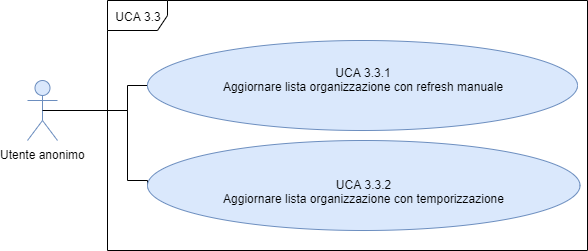

The diagram above was exported from draw.io. Its source (the exported page's mxGraphModel, read from the mxfile embedded in the PNG):
<mxGraphModel dx="1038" dy="595" grid="1" gridSize="10" guides="1" tooltips="1" connect="1" arrows="1" fold="1" page="1" pageScale="1" pageWidth="827" pageHeight="1169" math="0" shadow="0">
  <root>
    <mxCell id="0" />
    <mxCell id="1" parent="0" />
    <mxCell id="cfj4XgtiMetStWh4f0oR-1" value="UCA 3.3" style="shape=umlFrame;whiteSpace=wrap;html=1;fontSize=12;fontFamily=Helvetica;" parent="1" vertex="1">
      <mxGeometry x="260" y="180" width="480" height="250" as="geometry" />
    </mxCell>
    <mxCell id="5JzPZprtEz15SYCB_Eph-2" value="Utente anonimo" style="shape=umlActor;verticalLabelPosition=bottom;labelBackgroundColor=#ffffff;verticalAlign=top;html=1;outlineConnect=0;fillColor=#dae8fc;strokeColor=#6c8ebf;fontSize=12;fontFamily=Helvetica;" parent="1" vertex="1">
      <mxGeometry x="180" y="260" width="30" height="60" as="geometry" />
    </mxCell>
    <mxCell id="5JzPZprtEz15SYCB_Eph-4" style="edgeStyle=orthogonalEdgeStyle;rounded=0;orthogonalLoop=1;jettySize=auto;html=1;exitX=0;exitY=0.5;exitDx=0;exitDy=0;entryX=0.5;entryY=0.5;entryDx=0;entryDy=0;entryPerimeter=0;endArrow=none;endFill=0;fontSize=12;fontFamily=Helvetica;" parent="1" source="5JzPZprtEz15SYCB_Eph-5" target="5JzPZprtEz15SYCB_Eph-2" edge="1">
      <mxGeometry relative="1" as="geometry">
        <Array as="points">
          <mxPoint x="280" y="265" />
          <mxPoint x="280" y="290" />
        </Array>
      </mxGeometry>
    </mxCell>
    <mxCell id="5JzPZprtEz15SYCB_Eph-5" value="&lt;div style=&quot;font-size: 12px&quot;&gt;&lt;font style=&quot;font-size: 12px&quot;&gt;&lt;span style=&quot;font-size: 12px&quot;&gt;UCA 3.3.1&lt;/span&gt;&lt;/font&gt;&lt;/div&gt;&lt;div style=&quot;font-size: 12px&quot;&gt;&lt;font style=&quot;font-size: 12px&quot;&gt;&lt;span style=&quot;font-size: 12px&quot;&gt;Aggiornare lista organizzazione &lt;/span&gt;&lt;span style=&quot;font-size: 12px&quot;&gt;con refresh manuale&lt;/span&gt;&lt;/font&gt;&lt;/div&gt;&lt;p class=&quot;MsoNormal&quot; style=&quot;font-size: 12px&quot;&gt;&lt;/p&gt;&lt;p class=&quot;MsoListParagraph&quot; style=&quot;text-indent: -18pt ; font-size: 12px&quot;&gt;&lt;/p&gt;" style="ellipse;whiteSpace=wrap;html=1;fillColor=#dae8fc;strokeColor=#6c8ebf;fontSize=12;fontFamily=Helvetica;" parent="1" vertex="1">
      <mxGeometry x="300" y="220" width="430" height="90" as="geometry" />
    </mxCell>
    <mxCell id="5JzPZprtEz15SYCB_Eph-6" style="edgeStyle=orthogonalEdgeStyle;rounded=0;orthogonalLoop=1;jettySize=auto;html=1;exitX=0;exitY=0.5;exitDx=0;exitDy=0;endArrow=none;endFill=0;fontSize=12;fontFamily=Helvetica;" parent="1" source="5JzPZprtEz15SYCB_Eph-7" edge="1">
      <mxGeometry relative="1" as="geometry">
        <mxPoint x="210" y="290" as="targetPoint" />
        <Array as="points">
          <mxPoint x="280" y="360" />
          <mxPoint x="280" y="290" />
        </Array>
      </mxGeometry>
    </mxCell>
    <mxCell id="5JzPZprtEz15SYCB_Eph-7" value="&lt;p class=&quot;MsoListParagraph&quot; style=&quot;text-indent: -18pt ; font-size: 12px&quot;&gt;&lt;/p&gt;&lt;font style=&quot;font-size: 12px&quot;&gt;&lt;span style=&quot;line-height: 107%; font-size: 12px;&quot;&gt;&lt;font style=&quot;font-size: 12px&quot;&gt;UCA 3.3.2&lt;br&gt;Aggiornare lista organizzazione&amp;nbsp;con temporizzazione&lt;/font&gt;&lt;/span&gt;&lt;span style=&quot;line-height: 107%; font-size: 12px;&quot;&gt;&lt;br style=&quot;font-size: 12px&quot;&gt;&lt;/span&gt;&lt;/font&gt;" style="ellipse;whiteSpace=wrap;html=1;fillColor=#dae8fc;strokeColor=#6c8ebf;fontSize=12;fontFamily=Helvetica;" parent="1" vertex="1">
      <mxGeometry x="300" y="320" width="432.5" height="90" as="geometry" />
    </mxCell>
  </root>
</mxGraphModel>